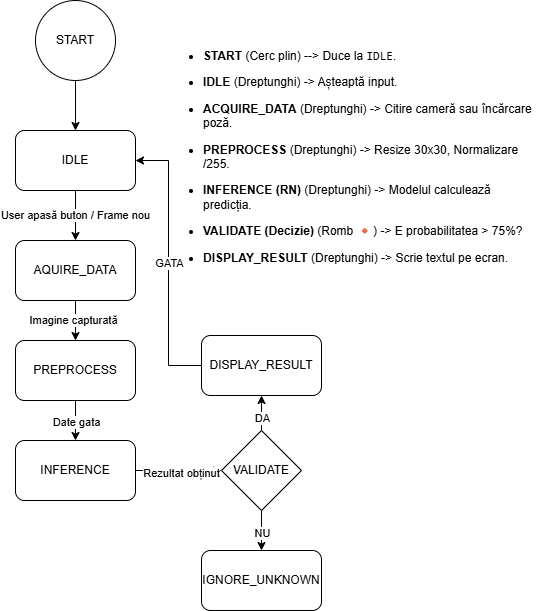

The diagram above was exported from draw.io. Its source (the exported page's mxGraphModel, read from the mxfile embedded in the PNG):
<mxGraphModel dx="1011" dy="608" grid="1" gridSize="10" guides="1" tooltips="1" connect="1" arrows="1" fold="1" page="1" pageScale="1" pageWidth="827" pageHeight="1169" math="0" shadow="0">
  <root>
    <mxCell id="0" />
    <mxCell id="1" parent="0" />
    <mxCell id="YjLlECdsG1SfZCnZOwX2-9" edge="1" parent="1" source="YjLlECdsG1SfZCnZOwX2-2" style="edgeStyle=orthogonalEdgeStyle;rounded=0;orthogonalLoop=1;jettySize=auto;html=1;entryX=0.5;entryY=0;entryDx=0;entryDy=0;" target="YjLlECdsG1SfZCnZOwX2-3">
      <mxGeometry relative="1" as="geometry" />
    </mxCell>
    <mxCell id="YjLlECdsG1SfZCnZOwX2-2" parent="1" style="ellipse;whiteSpace=wrap;html=1;aspect=fixed;" value="START" vertex="1">
      <mxGeometry height="80" width="80" x="374" y="220" as="geometry" />
    </mxCell>
    <mxCell id="YjLlECdsG1SfZCnZOwX2-10" edge="1" parent="1" source="YjLlECdsG1SfZCnZOwX2-3" style="edgeStyle=orthogonalEdgeStyle;rounded=0;orthogonalLoop=1;jettySize=auto;html=1;exitX=0.5;exitY=1;exitDx=0;exitDy=0;entryX=0.5;entryY=0;entryDx=0;entryDy=0;" target="YjLlECdsG1SfZCnZOwX2-4">
      <mxGeometry relative="1" as="geometry" />
    </mxCell>
    <mxCell id="YjLlECdsG1SfZCnZOwX2-11" connectable="0" parent="YjLlECdsG1SfZCnZOwX2-10" style="edgeLabel;html=1;align=center;verticalAlign=middle;resizable=0;points=[];" value="User apasă buton / Frame nou" vertex="1">
      <mxGeometry relative="1" x="-0.056" y="-1" as="geometry">
        <mxPoint as="offset" />
      </mxGeometry>
    </mxCell>
    <mxCell id="YjLlECdsG1SfZCnZOwX2-3" parent="1" style="rounded=1;whiteSpace=wrap;html=1;" value="IDLE" vertex="1">
      <mxGeometry height="60" width="120" x="354" y="350" as="geometry" />
    </mxCell>
    <mxCell id="YjLlECdsG1SfZCnZOwX2-12" edge="1" parent="1" source="YjLlECdsG1SfZCnZOwX2-4" style="edgeStyle=orthogonalEdgeStyle;rounded=0;orthogonalLoop=1;jettySize=auto;html=1;entryX=0.5;entryY=0;entryDx=0;entryDy=0;" target="YjLlECdsG1SfZCnZOwX2-5">
      <mxGeometry relative="1" as="geometry" />
    </mxCell>
    <mxCell id="YjLlECdsG1SfZCnZOwX2-13" connectable="0" parent="YjLlECdsG1SfZCnZOwX2-12" style="edgeLabel;html=1;align=center;verticalAlign=middle;resizable=0;points=[];" value="Imagine capturată" vertex="1">
      <mxGeometry relative="1" x="-0.0351" y="-3" as="geometry">
        <mxPoint as="offset" />
      </mxGeometry>
    </mxCell>
    <mxCell id="YjLlECdsG1SfZCnZOwX2-4" parent="1" style="rounded=1;whiteSpace=wrap;html=1;" value="AQUIRE_DATA" vertex="1">
      <mxGeometry height="60" width="120" x="354" y="460" as="geometry" />
    </mxCell>
    <mxCell id="YjLlECdsG1SfZCnZOwX2-14" edge="1" parent="1" source="YjLlECdsG1SfZCnZOwX2-5" style="edgeStyle=orthogonalEdgeStyle;rounded=0;orthogonalLoop=1;jettySize=auto;html=1;entryX=0.5;entryY=0;entryDx=0;entryDy=0;" target="YjLlECdsG1SfZCnZOwX2-6">
      <mxGeometry relative="1" as="geometry" />
    </mxCell>
    <mxCell id="YjLlECdsG1SfZCnZOwX2-15" connectable="0" parent="YjLlECdsG1SfZCnZOwX2-14" style="edgeLabel;html=1;align=center;verticalAlign=middle;resizable=0;points=[];" value="Date gata" vertex="1">
      <mxGeometry relative="1" x="0.0339" as="geometry">
        <mxPoint as="offset" />
      </mxGeometry>
    </mxCell>
    <mxCell id="YjLlECdsG1SfZCnZOwX2-5" parent="1" style="rounded=1;whiteSpace=wrap;html=1;" value="PREPROCESS" vertex="1">
      <mxGeometry height="60" width="120" x="354" y="560" as="geometry" />
    </mxCell>
    <mxCell id="YjLlECdsG1SfZCnZOwX2-16" edge="1" parent="1" source="YjLlECdsG1SfZCnZOwX2-6" style="edgeStyle=orthogonalEdgeStyle;rounded=0;orthogonalLoop=1;jettySize=auto;html=1;exitX=1;exitY=0.5;exitDx=0;exitDy=0;entryX=0;entryY=0.5;entryDx=0;entryDy=0;" target="YjLlECdsG1SfZCnZOwX2-7">
      <mxGeometry relative="1" as="geometry" />
    </mxCell>
    <mxCell id="YjLlECdsG1SfZCnZOwX2-17" connectable="0" parent="YjLlECdsG1SfZCnZOwX2-16" style="edgeLabel;html=1;align=center;verticalAlign=middle;resizable=0;points=[];" value="Rezultat obținut" vertex="1">
      <mxGeometry relative="1" x="0.0433" y="-2" as="geometry">
        <mxPoint as="offset" />
      </mxGeometry>
    </mxCell>
    <mxCell id="YjLlECdsG1SfZCnZOwX2-6" parent="1" style="rounded=1;whiteSpace=wrap;html=1;" value="INFERENCE" vertex="1">
      <mxGeometry height="60" width="120" x="354" y="660" as="geometry" />
    </mxCell>
    <mxCell id="YjLlECdsG1SfZCnZOwX2-18" edge="1" parent="1" source="YjLlECdsG1SfZCnZOwX2-7" style="edgeStyle=orthogonalEdgeStyle;rounded=0;orthogonalLoop=1;jettySize=auto;html=1;entryX=0.5;entryY=1;entryDx=0;entryDy=0;" target="YjLlECdsG1SfZCnZOwX2-8">
      <mxGeometry relative="1" as="geometry" />
    </mxCell>
    <mxCell id="YjLlECdsG1SfZCnZOwX2-19" connectable="0" parent="YjLlECdsG1SfZCnZOwX2-18" style="edgeLabel;html=1;align=center;verticalAlign=middle;resizable=0;points=[];" value="DA" vertex="1">
      <mxGeometry relative="1" x="-0.4305" as="geometry">
        <mxPoint as="offset" />
      </mxGeometry>
    </mxCell>
    <mxCell id="YjLlECdsG1SfZCnZOwX2-23" edge="1" parent="1" source="YjLlECdsG1SfZCnZOwX2-7" style="edgeStyle=orthogonalEdgeStyle;rounded=0;orthogonalLoop=1;jettySize=auto;html=1;exitX=0.5;exitY=1;exitDx=0;exitDy=0;entryX=0.5;entryY=0;entryDx=0;entryDy=0;" target="YjLlECdsG1SfZCnZOwX2-22">
      <mxGeometry relative="1" as="geometry" />
    </mxCell>
    <mxCell id="YjLlECdsG1SfZCnZOwX2-24" connectable="0" parent="YjLlECdsG1SfZCnZOwX2-23" style="edgeLabel;html=1;align=center;verticalAlign=middle;resizable=0;points=[];" value="NU" vertex="1">
      <mxGeometry relative="1" x="0.1201" as="geometry">
        <mxPoint as="offset" />
      </mxGeometry>
    </mxCell>
    <mxCell id="YjLlECdsG1SfZCnZOwX2-7" parent="1" style="rhombus;whiteSpace=wrap;html=1;" value="VALIDATE" vertex="1">
      <mxGeometry height="80" width="80" x="560" y="650" as="geometry" />
    </mxCell>
    <mxCell id="YjLlECdsG1SfZCnZOwX2-20" edge="1" parent="1" source="YjLlECdsG1SfZCnZOwX2-8" style="edgeStyle=orthogonalEdgeStyle;rounded=0;orthogonalLoop=1;jettySize=auto;html=1;entryX=1;entryY=0.5;entryDx=0;entryDy=0;" target="YjLlECdsG1SfZCnZOwX2-3">
      <mxGeometry relative="1" as="geometry" />
    </mxCell>
    <mxCell id="YjLlECdsG1SfZCnZOwX2-21" connectable="0" parent="YjLlECdsG1SfZCnZOwX2-20" style="edgeLabel;html=1;align=center;verticalAlign=middle;resizable=0;points=[];" value="GATA" vertex="1">
      <mxGeometry relative="1" x="0.0034" as="geometry">
        <mxPoint as="offset" />
      </mxGeometry>
    </mxCell>
    <mxCell id="YjLlECdsG1SfZCnZOwX2-8" parent="1" style="rounded=1;whiteSpace=wrap;html=1;" value="DISPLAY_RESULT" vertex="1">
      <mxGeometry height="60" width="120" x="540" y="555" as="geometry" />
    </mxCell>
    <mxCell id="YjLlECdsG1SfZCnZOwX2-22" parent="1" style="rounded=1;whiteSpace=wrap;html=1;" value="IGNORE_UNKNOWN" vertex="1">
      <mxGeometry height="60" width="120" x="540" y="770" as="geometry" />
    </mxCell>
    <mxCell id="YjLlECdsG1SfZCnZOwX2-25" parent="1" style="text;whiteSpace=wrap;html=1;" value="&lt;li&gt;&lt;p data-path-to-node=&quot;7,0,0&quot;&gt;&lt;b&gt;START&lt;/b&gt; (Cerc plin) --&amp;gt; Duce la &lt;code&gt;IDLE&lt;/code&gt;.&lt;/p&gt;&lt;/li&gt;&lt;li&gt;&lt;p data-path-to-node=&quot;7,1,0&quot;&gt;&lt;b&gt;IDLE&lt;/b&gt; (Dreptunghi) -&amp;gt; Așteaptă input.&lt;/p&gt;&lt;/li&gt;&lt;li&gt;&lt;p data-path-to-node=&quot;7,2,0&quot;&gt;&lt;b&gt;ACQUIRE_DATA&lt;/b&gt; (Dreptunghi) -&amp;gt; Citire cameră sau încărcare poză.&lt;/p&gt;&lt;/li&gt;&lt;li&gt;&lt;p data-path-to-node=&quot;7,3,0&quot;&gt;&lt;b&gt;PREPROCESS&lt;/b&gt; (Dreptunghi) -&amp;gt; Resize 30x30, Normalizare /255.&lt;/p&gt;&lt;/li&gt;&lt;li&gt;&lt;p data-path-to-node=&quot;7,4,0&quot;&gt;&lt;b&gt;INFERENCE (RN)&lt;/b&gt; (Dreptunghi) -&amp;gt; Modelul calculează predicția.&lt;/p&gt;&lt;/li&gt;&lt;li&gt;&lt;p data-path-to-node=&quot;7,5,0&quot;&gt;&lt;b&gt;VALIDATE (Decizie)&lt;/b&gt; (Romb 🔸) -&amp;gt; E probabilitatea &amp;gt; 75%?&lt;/p&gt;&lt;/li&gt;&lt;li&gt;&lt;p data-path-to-node=&quot;7,6,0&quot;&gt;&lt;b&gt;DISPLAY_RESULT&lt;/b&gt; (Dreptunghi) -&amp;gt; Scrie textul pe ecran.&lt;/p&gt;&lt;/li&gt;" vertex="1">
      <mxGeometry height="250" width="340" x="540" y="250" as="geometry" />
    </mxCell>
  </root>
</mxGraphModel>